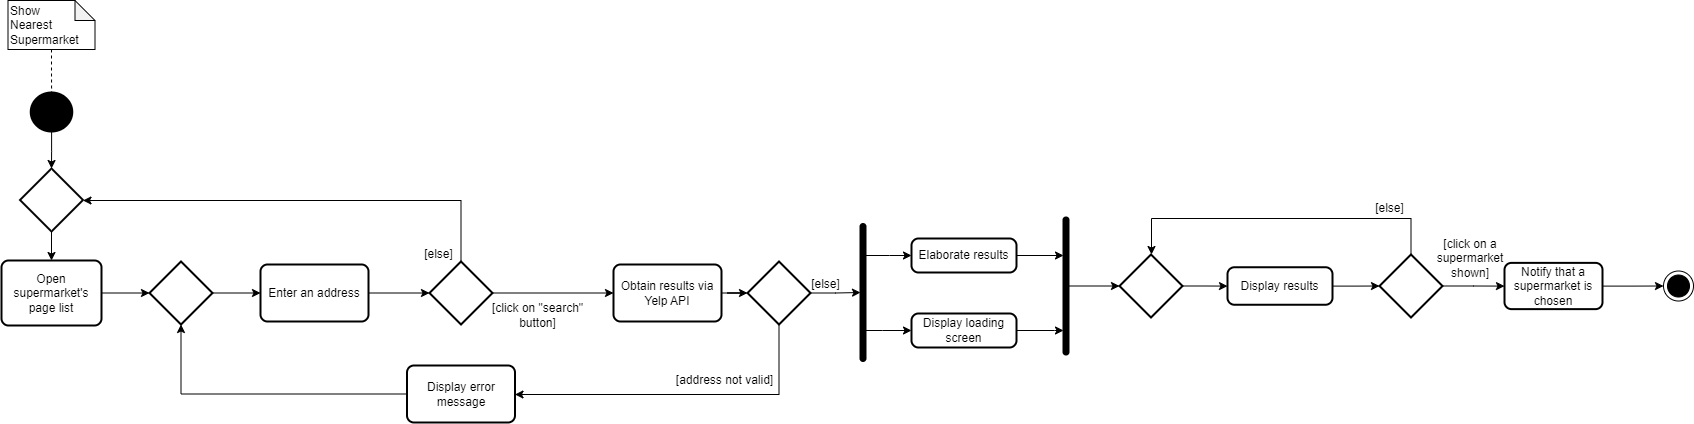

The diagram above was exported from draw.io. Its source (the exported page's mxGraphModel, read from the mxfile embedded in the PNG):
<mxGraphModel dx="1434" dy="707" grid="0" gridSize="10" guides="1" tooltips="1" connect="1" arrows="1" fold="1" page="1" pageScale="1" pageWidth="827" pageHeight="1169" math="0" shadow="0">
  <root>
    <mxCell id="0" />
    <mxCell id="1" parent="0" />
    <mxCell id="oXh1zoXPr6yaRWJ0xZxs-1" style="edgeStyle=orthogonalEdgeStyle;rounded=0;orthogonalLoop=1;jettySize=auto;html=1;endArrow=none;endFill=0;dashed=1;" parent="1" source="oXh1zoXPr6yaRWJ0xZxs-2" target="oXh1zoXPr6yaRWJ0xZxs-3" edge="1">
      <mxGeometry relative="1" as="geometry" />
    </mxCell>
    <mxCell id="oXh1zoXPr6yaRWJ0xZxs-2" value="Show&lt;br&gt;Nearest&lt;br&gt;Supermarket" style="shape=note;whiteSpace=wrap;html=1;backgroundOutline=1;darkOpacity=0.05;size=20;align=left;" parent="1" vertex="1">
      <mxGeometry x="230.5" y="143" width="87" height="49" as="geometry" />
    </mxCell>
    <mxCell id="oXh1zoXPr6yaRWJ0xZxs-5" style="edgeStyle=orthogonalEdgeStyle;rounded=0;orthogonalLoop=1;jettySize=auto;html=1;" parent="1" source="oXh1zoXPr6yaRWJ0xZxs-3" target="oXh1zoXPr6yaRWJ0xZxs-10" edge="1">
      <mxGeometry relative="1" as="geometry" />
    </mxCell>
    <mxCell id="oXh1zoXPr6yaRWJ0xZxs-3" value="" style="strokeWidth=2;html=1;shape=mxgraph.flowchart.start_2;whiteSpace=wrap;fillColor=#000000;" parent="1" vertex="1">
      <mxGeometry x="253.25" y="235" width="41.5" height="39" as="geometry" />
    </mxCell>
    <mxCell id="oXh1zoXPr6yaRWJ0xZxs-33" style="edgeStyle=orthogonalEdgeStyle;rounded=0;orthogonalLoop=1;jettySize=auto;html=1;" parent="1" source="oXh1zoXPr6yaRWJ0xZxs-4" target="oXh1zoXPr6yaRWJ0xZxs-32" edge="1">
      <mxGeometry relative="1" as="geometry" />
    </mxCell>
    <mxCell id="oXh1zoXPr6yaRWJ0xZxs-4" value="Open supermarket's page list" style="rounded=1;whiteSpace=wrap;html=1;absoluteArcSize=1;arcSize=14;strokeWidth=2;" parent="1" vertex="1">
      <mxGeometry x="224" y="403" width="100" height="65" as="geometry" />
    </mxCell>
    <mxCell id="oXh1zoXPr6yaRWJ0xZxs-9" style="edgeStyle=orthogonalEdgeStyle;rounded=0;orthogonalLoop=1;jettySize=auto;html=1;" parent="1" source="oXh1zoXPr6yaRWJ0xZxs-6" target="oXh1zoXPr6yaRWJ0xZxs-8" edge="1">
      <mxGeometry relative="1" as="geometry" />
    </mxCell>
    <mxCell id="oXh1zoXPr6yaRWJ0xZxs-6" value="Enter an address" style="rounded=1;whiteSpace=wrap;html=1;absoluteArcSize=1;arcSize=14;strokeWidth=2;" parent="1" vertex="1">
      <mxGeometry x="483" y="407" width="108" height="57" as="geometry" />
    </mxCell>
    <mxCell id="oXh1zoXPr6yaRWJ0xZxs-12" style="edgeStyle=orthogonalEdgeStyle;rounded=0;orthogonalLoop=1;jettySize=auto;html=1;" parent="1" source="oXh1zoXPr6yaRWJ0xZxs-8" target="oXh1zoXPr6yaRWJ0xZxs-16" edge="1">
      <mxGeometry relative="1" as="geometry">
        <mxPoint x="791" y="435.5" as="targetPoint" />
      </mxGeometry>
    </mxCell>
    <mxCell id="oXh1zoXPr6yaRWJ0xZxs-13" style="edgeStyle=orthogonalEdgeStyle;rounded=0;orthogonalLoop=1;jettySize=auto;html=1;" parent="1" source="oXh1zoXPr6yaRWJ0xZxs-8" target="oXh1zoXPr6yaRWJ0xZxs-10" edge="1">
      <mxGeometry relative="1" as="geometry">
        <Array as="points">
          <mxPoint x="684" y="343" />
        </Array>
      </mxGeometry>
    </mxCell>
    <mxCell id="oXh1zoXPr6yaRWJ0xZxs-8" value="" style="strokeWidth=2;html=1;shape=mxgraph.flowchart.decision;whiteSpace=wrap;" parent="1" vertex="1">
      <mxGeometry x="652" y="404" width="63" height="63" as="geometry" />
    </mxCell>
    <mxCell id="oXh1zoXPr6yaRWJ0xZxs-11" style="edgeStyle=orthogonalEdgeStyle;rounded=0;orthogonalLoop=1;jettySize=auto;html=1;" parent="1" source="oXh1zoXPr6yaRWJ0xZxs-10" target="oXh1zoXPr6yaRWJ0xZxs-4" edge="1">
      <mxGeometry relative="1" as="geometry" />
    </mxCell>
    <mxCell id="oXh1zoXPr6yaRWJ0xZxs-10" value="" style="strokeWidth=2;html=1;shape=mxgraph.flowchart.decision;whiteSpace=wrap;" parent="1" vertex="1">
      <mxGeometry x="242.5" y="311" width="63" height="63" as="geometry" />
    </mxCell>
    <mxCell id="oXh1zoXPr6yaRWJ0xZxs-14" value="[click on &quot;search&quot; button]" style="text;html=1;strokeColor=none;fillColor=none;align=center;verticalAlign=middle;whiteSpace=wrap;rounded=0;" parent="1" vertex="1">
      <mxGeometry x="706" y="442" width="109" height="31" as="geometry" />
    </mxCell>
    <mxCell id="oXh1zoXPr6yaRWJ0xZxs-15" value="[else]" style="text;html=1;strokeColor=none;fillColor=none;align=center;verticalAlign=middle;whiteSpace=wrap;rounded=0;" parent="1" vertex="1">
      <mxGeometry x="640" y="381" width="43" height="31" as="geometry" />
    </mxCell>
    <mxCell id="oXh1zoXPr6yaRWJ0xZxs-30" style="edgeStyle=orthogonalEdgeStyle;rounded=0;orthogonalLoop=1;jettySize=auto;html=1;" parent="1" source="oXh1zoXPr6yaRWJ0xZxs-16" target="oXh1zoXPr6yaRWJ0xZxs-29" edge="1">
      <mxGeometry relative="1" as="geometry" />
    </mxCell>
    <mxCell id="oXh1zoXPr6yaRWJ0xZxs-16" value="Obtain results via Yelp API" style="rounded=1;whiteSpace=wrap;html=1;absoluteArcSize=1;arcSize=14;strokeWidth=2;" parent="1" vertex="1">
      <mxGeometry x="836" y="407" width="108" height="57" as="geometry" />
    </mxCell>
    <mxCell id="oXh1zoXPr6yaRWJ0xZxs-17" style="edgeStyle=orthogonalEdgeStyle;rounded=0;orthogonalLoop=1;jettySize=auto;html=1;entryX=0;entryY=0.5;entryDx=0;entryDy=0;endArrow=classic;endFill=1;" parent="1" source="oXh1zoXPr6yaRWJ0xZxs-19" target="oXh1zoXPr6yaRWJ0xZxs-21" edge="1">
      <mxGeometry relative="1" as="geometry">
        <Array as="points">
          <mxPoint x="1112" y="398" />
          <mxPoint x="1112" y="398" />
        </Array>
      </mxGeometry>
    </mxCell>
    <mxCell id="oXh1zoXPr6yaRWJ0xZxs-18" style="edgeStyle=orthogonalEdgeStyle;rounded=0;orthogonalLoop=1;jettySize=auto;html=1;endArrow=classic;endFill=1;" parent="1" source="oXh1zoXPr6yaRWJ0xZxs-19" target="oXh1zoXPr6yaRWJ0xZxs-23" edge="1">
      <mxGeometry relative="1" as="geometry">
        <mxPoint x="1135" y="470" as="targetPoint" />
        <Array as="points">
          <mxPoint x="1105" y="473" />
          <mxPoint x="1105" y="473" />
        </Array>
      </mxGeometry>
    </mxCell>
    <mxCell id="oXh1zoXPr6yaRWJ0xZxs-19" value="" style="rounded=1;whiteSpace=wrap;html=1;absoluteArcSize=1;arcSize=14;strokeWidth=2;fillColor=#000000;" parent="1" vertex="1">
      <mxGeometry x="1083" y="366.5" width="5" height="137" as="geometry" />
    </mxCell>
    <mxCell id="oXh1zoXPr6yaRWJ0xZxs-20" style="edgeStyle=orthogonalEdgeStyle;rounded=0;orthogonalLoop=1;jettySize=auto;html=1;endArrow=classic;endFill=1;" parent="1" source="oXh1zoXPr6yaRWJ0xZxs-21" target="oXh1zoXPr6yaRWJ0xZxs-24" edge="1">
      <mxGeometry relative="1" as="geometry">
        <Array as="points">
          <mxPoint x="1281" y="398" />
          <mxPoint x="1281" y="398" />
        </Array>
      </mxGeometry>
    </mxCell>
    <mxCell id="oXh1zoXPr6yaRWJ0xZxs-21" value="Elaborate results" style="rounded=1;whiteSpace=wrap;html=1;absoluteArcSize=1;arcSize=14;strokeWidth=2;fillColor=#FFFFFF;" parent="1" vertex="1">
      <mxGeometry x="1134" y="381" width="105" height="34" as="geometry" />
    </mxCell>
    <mxCell id="oXh1zoXPr6yaRWJ0xZxs-22" style="edgeStyle=orthogonalEdgeStyle;rounded=0;orthogonalLoop=1;jettySize=auto;html=1;endArrow=classic;endFill=1;" parent="1" source="oXh1zoXPr6yaRWJ0xZxs-23" target="oXh1zoXPr6yaRWJ0xZxs-24" edge="1">
      <mxGeometry relative="1" as="geometry">
        <mxPoint x="1244" y="253" as="targetPoint" />
        <Array as="points">
          <mxPoint x="1277" y="473" />
          <mxPoint x="1277" y="473" />
        </Array>
      </mxGeometry>
    </mxCell>
    <mxCell id="oXh1zoXPr6yaRWJ0xZxs-23" value="Display loading screen" style="rounded=1;whiteSpace=wrap;html=1;absoluteArcSize=1;arcSize=14;strokeWidth=2;fillColor=#FFFFFF;" parent="1" vertex="1">
      <mxGeometry x="1134" y="456" width="105" height="34" as="geometry" />
    </mxCell>
    <mxCell id="oXh1zoXPr6yaRWJ0xZxs-42" style="edgeStyle=orthogonalEdgeStyle;rounded=0;orthogonalLoop=1;jettySize=auto;html=1;" parent="1" source="oXh1zoXPr6yaRWJ0xZxs-24" target="oXh1zoXPr6yaRWJ0xZxs-48" edge="1">
      <mxGeometry relative="1" as="geometry">
        <mxPoint x="1371" y="429" as="targetPoint" />
      </mxGeometry>
    </mxCell>
    <mxCell id="oXh1zoXPr6yaRWJ0xZxs-24" value="" style="rounded=1;whiteSpace=wrap;html=1;absoluteArcSize=1;arcSize=14;strokeWidth=2;fillColor=#000000;" parent="1" vertex="1">
      <mxGeometry x="1286" y="360" width="5" height="137" as="geometry" />
    </mxCell>
    <mxCell id="oXh1zoXPr6yaRWJ0xZxs-31" style="edgeStyle=orthogonalEdgeStyle;rounded=0;orthogonalLoop=1;jettySize=auto;html=1;entryX=0;entryY=0.5;entryDx=0;entryDy=0;" parent="1" source="oXh1zoXPr6yaRWJ0xZxs-29" target="oXh1zoXPr6yaRWJ0xZxs-19" edge="1">
      <mxGeometry relative="1" as="geometry" />
    </mxCell>
    <mxCell id="oXh1zoXPr6yaRWJ0xZxs-39" style="edgeStyle=orthogonalEdgeStyle;rounded=0;orthogonalLoop=1;jettySize=auto;html=1;" parent="1" source="oXh1zoXPr6yaRWJ0xZxs-29" target="oXh1zoXPr6yaRWJ0xZxs-38" edge="1">
      <mxGeometry relative="1" as="geometry">
        <Array as="points">
          <mxPoint x="1002" y="537" />
        </Array>
      </mxGeometry>
    </mxCell>
    <mxCell id="oXh1zoXPr6yaRWJ0xZxs-29" value="" style="strokeWidth=2;html=1;shape=mxgraph.flowchart.decision;whiteSpace=wrap;" parent="1" vertex="1">
      <mxGeometry x="970" y="404" width="63" height="63" as="geometry" />
    </mxCell>
    <mxCell id="oXh1zoXPr6yaRWJ0xZxs-34" style="edgeStyle=orthogonalEdgeStyle;rounded=0;orthogonalLoop=1;jettySize=auto;html=1;" parent="1" source="oXh1zoXPr6yaRWJ0xZxs-32" target="oXh1zoXPr6yaRWJ0xZxs-6" edge="1">
      <mxGeometry relative="1" as="geometry" />
    </mxCell>
    <mxCell id="oXh1zoXPr6yaRWJ0xZxs-32" value="" style="strokeWidth=2;html=1;shape=mxgraph.flowchart.decision;whiteSpace=wrap;" parent="1" vertex="1">
      <mxGeometry x="372" y="404" width="63" height="63" as="geometry" />
    </mxCell>
    <mxCell id="oXh1zoXPr6yaRWJ0xZxs-36" value="[address not valid]" style="text;html=1;strokeColor=none;fillColor=none;align=center;verticalAlign=middle;whiteSpace=wrap;rounded=0;" parent="1" vertex="1">
      <mxGeometry x="893" y="508" width="109" height="30" as="geometry" />
    </mxCell>
    <mxCell id="oXh1zoXPr6yaRWJ0xZxs-37" value="[else]" style="text;html=1;strokeColor=none;fillColor=none;align=center;verticalAlign=middle;whiteSpace=wrap;rounded=0;" parent="1" vertex="1">
      <mxGeometry x="1027" y="411" width="43" height="31" as="geometry" />
    </mxCell>
    <mxCell id="oXh1zoXPr6yaRWJ0xZxs-40" style="edgeStyle=orthogonalEdgeStyle;rounded=0;orthogonalLoop=1;jettySize=auto;html=1;" parent="1" source="oXh1zoXPr6yaRWJ0xZxs-38" target="oXh1zoXPr6yaRWJ0xZxs-32" edge="1">
      <mxGeometry relative="1" as="geometry" />
    </mxCell>
    <mxCell id="oXh1zoXPr6yaRWJ0xZxs-38" value="Display error message" style="rounded=1;whiteSpace=wrap;html=1;absoluteArcSize=1;arcSize=14;strokeWidth=2;" parent="1" vertex="1">
      <mxGeometry x="629.5" y="508" width="108" height="57" as="geometry" />
    </mxCell>
    <mxCell id="oXh1zoXPr6yaRWJ0xZxs-44" style="edgeStyle=orthogonalEdgeStyle;rounded=0;orthogonalLoop=1;jettySize=auto;html=1;" parent="1" source="oXh1zoXPr6yaRWJ0xZxs-41" target="oXh1zoXPr6yaRWJ0xZxs-43" edge="1">
      <mxGeometry relative="1" as="geometry" />
    </mxCell>
    <mxCell id="oXh1zoXPr6yaRWJ0xZxs-41" value="Display results" style="rounded=1;whiteSpace=wrap;html=1;absoluteArcSize=1;arcSize=14;strokeWidth=2;fillColor=#FFFFFF;" parent="1" vertex="1">
      <mxGeometry x="1450" y="409.75" width="105" height="37.5" as="geometry" />
    </mxCell>
    <mxCell id="oXh1zoXPr6yaRWJ0xZxs-46" style="edgeStyle=orthogonalEdgeStyle;rounded=0;orthogonalLoop=1;jettySize=auto;html=1;" parent="1" source="oXh1zoXPr6yaRWJ0xZxs-43" target="oXh1zoXPr6yaRWJ0xZxs-45" edge="1">
      <mxGeometry relative="1" as="geometry" />
    </mxCell>
    <mxCell id="oXh1zoXPr6yaRWJ0xZxs-50" style="edgeStyle=orthogonalEdgeStyle;rounded=0;orthogonalLoop=1;jettySize=auto;html=1;" parent="1" source="oXh1zoXPr6yaRWJ0xZxs-43" target="oXh1zoXPr6yaRWJ0xZxs-48" edge="1">
      <mxGeometry relative="1" as="geometry">
        <Array as="points">
          <mxPoint x="1634" y="361" />
          <mxPoint x="1374" y="361" />
        </Array>
      </mxGeometry>
    </mxCell>
    <mxCell id="oXh1zoXPr6yaRWJ0xZxs-43" value="" style="strokeWidth=2;html=1;shape=mxgraph.flowchart.decision;whiteSpace=wrap;" parent="1" vertex="1">
      <mxGeometry x="1602" y="397" width="63" height="63" as="geometry" />
    </mxCell>
    <mxCell id="oXh1zoXPr6yaRWJ0xZxs-45" value="Notify that a supermarket is chosen" style="rounded=1;whiteSpace=wrap;html=1;absoluteArcSize=1;arcSize=14;strokeWidth=2;fillColor=#FFFFFF;" parent="1" vertex="1">
      <mxGeometry x="1727" y="405.38" width="98" height="46.25" as="geometry" />
    </mxCell>
    <mxCell id="oXh1zoXPr6yaRWJ0xZxs-47" value="[click on a supermarket shown]" style="text;html=1;strokeColor=none;fillColor=none;align=center;verticalAlign=middle;whiteSpace=wrap;rounded=0;" parent="1" vertex="1">
      <mxGeometry x="1655" y="376" width="76" height="49" as="geometry" />
    </mxCell>
    <mxCell id="oXh1zoXPr6yaRWJ0xZxs-49" style="edgeStyle=orthogonalEdgeStyle;rounded=0;orthogonalLoop=1;jettySize=auto;html=1;" parent="1" source="oXh1zoXPr6yaRWJ0xZxs-48" target="oXh1zoXPr6yaRWJ0xZxs-41" edge="1">
      <mxGeometry relative="1" as="geometry" />
    </mxCell>
    <mxCell id="oXh1zoXPr6yaRWJ0xZxs-48" value="" style="strokeWidth=2;html=1;shape=mxgraph.flowchart.decision;whiteSpace=wrap;" parent="1" vertex="1">
      <mxGeometry x="1342" y="397" width="63" height="63" as="geometry" />
    </mxCell>
    <mxCell id="oXh1zoXPr6yaRWJ0xZxs-51" value="[else]" style="text;html=1;strokeColor=none;fillColor=none;align=center;verticalAlign=middle;whiteSpace=wrap;rounded=0;" parent="1" vertex="1">
      <mxGeometry x="1591" y="335.5" width="43" height="31" as="geometry" />
    </mxCell>
    <mxCell id="oXh1zoXPr6yaRWJ0xZxs-52" style="edgeStyle=orthogonalEdgeStyle;rounded=0;orthogonalLoop=1;jettySize=auto;html=1;endArrow=classic;endFill=1;" parent="1" source="oXh1zoXPr6yaRWJ0xZxs-45" target="oXh1zoXPr6yaRWJ0xZxs-53" edge="1">
      <mxGeometry relative="1" as="geometry">
        <mxPoint x="1923" y="425.5" as="targetPoint" />
        <mxPoint x="1864" y="426.0294117647061" as="sourcePoint" />
      </mxGeometry>
    </mxCell>
    <mxCell id="oXh1zoXPr6yaRWJ0xZxs-53" value="" style="ellipse;html=1;shape=endState;fillColor=#000000;strokeColor=#000000;" parent="1" vertex="1">
      <mxGeometry x="1886" y="413.51" width="30" height="30" as="geometry" />
    </mxCell>
  </root>
</mxGraphModel>